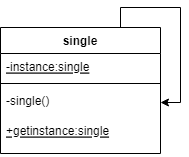

The diagram above was exported from draw.io. Its source (the exported page's mxGraphModel, read from the mxfile embedded in the PNG):
<mxGraphModel dx="1422" dy="794" grid="1" gridSize="10" guides="1" tooltips="1" connect="1" arrows="1" fold="1" page="1" pageScale="1" pageWidth="827" pageHeight="1169" math="0" shadow="0">
  <root>
    <mxCell id="0" />
    <mxCell id="1" parent="0" />
    <mxCell id="y6zI2CmOT4cxLy3MNNmC-1" value="single" style="swimlane;fontStyle=1;align=center;verticalAlign=top;childLayout=stackLayout;horizontal=1;startSize=26;horizontalStack=0;resizeParent=1;resizeParentMax=0;resizeLast=0;collapsible=1;marginBottom=0;" vertex="1" parent="1">
      <mxGeometry x="334" y="120" width="160" height="126" as="geometry" />
    </mxCell>
    <mxCell id="y6zI2CmOT4cxLy3MNNmC-2" value="-instance:single" style="text;strokeColor=none;fillColor=none;align=left;verticalAlign=top;spacingLeft=4;spacingRight=4;overflow=hidden;rotatable=0;points=[[0,0.5],[1,0.5]];portConstraint=eastwest;fontStyle=4" vertex="1" parent="y6zI2CmOT4cxLy3MNNmC-1">
      <mxGeometry y="26" width="160" height="26" as="geometry" />
    </mxCell>
    <mxCell id="y6zI2CmOT4cxLy3MNNmC-3" value="" style="line;strokeWidth=1;fillColor=none;align=left;verticalAlign=middle;spacingTop=-1;spacingLeft=3;spacingRight=3;rotatable=0;labelPosition=right;points=[];portConstraint=eastwest;" vertex="1" parent="y6zI2CmOT4cxLy3MNNmC-1">
      <mxGeometry y="52" width="160" height="8" as="geometry" />
    </mxCell>
    <mxCell id="y6zI2CmOT4cxLy3MNNmC-4" value="-single()" style="text;strokeColor=none;fillColor=none;align=left;verticalAlign=top;spacingLeft=4;spacingRight=4;overflow=hidden;rotatable=0;points=[[0,0.5],[1,0.5]];portConstraint=eastwest;" vertex="1" parent="y6zI2CmOT4cxLy3MNNmC-1">
      <mxGeometry y="60" width="160" height="30" as="geometry" />
    </mxCell>
    <mxCell id="y6zI2CmOT4cxLy3MNNmC-5" value="+getinstance:single" style="text;strokeColor=none;fillColor=none;align=left;verticalAlign=top;spacingLeft=4;spacingRight=4;overflow=hidden;rotatable=0;points=[[0,0.5],[1,0.5]];portConstraint=eastwest;fontStyle=4" vertex="1" parent="y6zI2CmOT4cxLy3MNNmC-1">
      <mxGeometry y="90" width="160" height="36" as="geometry" />
    </mxCell>
    <mxCell id="y6zI2CmOT4cxLy3MNNmC-6" style="edgeStyle=orthogonalEdgeStyle;rounded=0;orthogonalLoop=1;jettySize=auto;html=1;exitX=0.75;exitY=0;exitDx=0;exitDy=0;entryX=1;entryY=0.5;entryDx=0;entryDy=0;" edge="1" parent="y6zI2CmOT4cxLy3MNNmC-1" source="y6zI2CmOT4cxLy3MNNmC-1" target="y6zI2CmOT4cxLy3MNNmC-4">
      <mxGeometry relative="1" as="geometry">
        <mxPoint x="210" y="30" as="targetPoint" />
      </mxGeometry>
    </mxCell>
  </root>
</mxGraphModel>